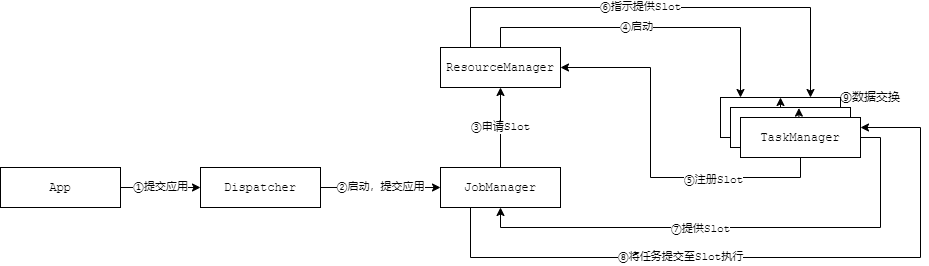

The diagram above was exported from draw.io. Its source (the exported page's mxGraphModel, read from the mxfile embedded in the PNG):
<mxGraphModel dx="1024" dy="1758" grid="1" gridSize="10" guides="1" tooltips="1" connect="1" arrows="1" fold="1" page="1" pageScale="1" pageWidth="827" pageHeight="1169" math="0" shadow="0">
  <root>
    <mxCell id="0" />
    <mxCell id="1" parent="0" />
    <mxCell id="u0tIfVc-E5BReq4k5_y5-35" value="" style="group" vertex="1" connectable="0" parent="1">
      <mxGeometry x="80" width="920" height="250" as="geometry" />
    </mxCell>
    <mxCell id="u0tIfVc-E5BReq4k5_y5-3" value="①提交应用" style="edgeStyle=orthogonalEdgeStyle;rounded=0;orthogonalLoop=1;jettySize=auto;html=1;exitX=1;exitY=0.5;exitDx=0;exitDy=0;entryX=0;entryY=0.5;entryDx=0;entryDy=0;fontFamily=Courier New;" edge="1" parent="u0tIfVc-E5BReq4k5_y5-35">
      <mxGeometry relative="1" as="geometry">
        <mxPoint x="120" y="180" as="sourcePoint" />
        <mxPoint x="200" y="180" as="targetPoint" />
      </mxGeometry>
    </mxCell>
    <mxCell id="u0tIfVc-E5BReq4k5_y5-1" value="App" style="rounded=0;whiteSpace=wrap;html=1;fontFamily=Courier New;" vertex="1" parent="u0tIfVc-E5BReq4k5_y5-35">
      <mxGeometry y="160" width="120" height="40" as="geometry" />
    </mxCell>
    <mxCell id="u0tIfVc-E5BReq4k5_y5-2" value="Dispatcher" style="rounded=0;whiteSpace=wrap;html=1;fontFamily=Courier New;" vertex="1" parent="u0tIfVc-E5BReq4k5_y5-35">
      <mxGeometry x="200" y="160" width="120" height="40" as="geometry" />
    </mxCell>
    <mxCell id="u0tIfVc-E5BReq4k5_y5-4" value="JobManager" style="rounded=0;whiteSpace=wrap;html=1;fontFamily=Courier New;" vertex="1" parent="u0tIfVc-E5BReq4k5_y5-35">
      <mxGeometry x="440" y="160" width="120" height="40" as="geometry" />
    </mxCell>
    <mxCell id="u0tIfVc-E5BReq4k5_y5-5" value="②启动，提交应用" style="edgeStyle=orthogonalEdgeStyle;rounded=0;orthogonalLoop=1;jettySize=auto;html=1;exitX=1;exitY=0.5;exitDx=0;exitDy=0;fontFamily=Courier New;" edge="1" parent="u0tIfVc-E5BReq4k5_y5-35" source="u0tIfVc-E5BReq4k5_y5-2" target="u0tIfVc-E5BReq4k5_y5-4">
      <mxGeometry relative="1" as="geometry">
        <Array as="points">
          <mxPoint x="360" y="180" />
          <mxPoint x="360" y="180" />
        </Array>
      </mxGeometry>
    </mxCell>
    <mxCell id="u0tIfVc-E5BReq4k5_y5-6" value="ResourceManager" style="rounded=0;whiteSpace=wrap;html=1;fontFamily=Courier New;" vertex="1" parent="u0tIfVc-E5BReq4k5_y5-35">
      <mxGeometry x="440" y="40" width="120" height="40" as="geometry" />
    </mxCell>
    <mxCell id="u0tIfVc-E5BReq4k5_y5-18" value="③申请Slot" style="edgeStyle=orthogonalEdgeStyle;rounded=0;orthogonalLoop=1;jettySize=auto;html=1;exitX=0.5;exitY=0;exitDx=0;exitDy=0;entryX=0.5;entryY=1;entryDx=0;entryDy=0;fontFamily=Courier New;" edge="1" parent="u0tIfVc-E5BReq4k5_y5-35" source="u0tIfVc-E5BReq4k5_y5-4" target="u0tIfVc-E5BReq4k5_y5-6">
      <mxGeometry relative="1" as="geometry" />
    </mxCell>
    <mxCell id="u0tIfVc-E5BReq4k5_y5-14" style="edgeStyle=orthogonalEdgeStyle;rounded=0;orthogonalLoop=1;jettySize=auto;html=1;exitX=0.5;exitY=1;exitDx=0;exitDy=0;fontFamily=Courier New;entryX=1;entryY=0.5;entryDx=0;entryDy=0;" edge="1" parent="u0tIfVc-E5BReq4k5_y5-35" source="u0tIfVc-E5BReq4k5_y5-10" target="u0tIfVc-E5BReq4k5_y5-6">
      <mxGeometry relative="1" as="geometry">
        <mxPoint x="600" y="90" as="targetPoint" />
      </mxGeometry>
    </mxCell>
    <mxCell id="u0tIfVc-E5BReq4k5_y5-15" value="⑤注册Slot" style="edgeLabel;html=1;align=center;verticalAlign=middle;resizable=0;points=[];fontFamily=Courier New;" vertex="1" connectable="0" parent="u0tIfVc-E5BReq4k5_y5-14">
      <mxGeometry x="-0.4173" y="2" relative="1" as="geometry">
        <mxPoint as="offset" />
      </mxGeometry>
    </mxCell>
    <mxCell id="u0tIfVc-E5BReq4k5_y5-23" style="edgeStyle=orthogonalEdgeStyle;rounded=0;orthogonalLoop=1;jettySize=auto;html=1;exitX=1;exitY=0.5;exitDx=0;exitDy=0;entryX=0.5;entryY=1;entryDx=0;entryDy=0;fontFamily=Courier New;" edge="1" parent="u0tIfVc-E5BReq4k5_y5-35" source="u0tIfVc-E5BReq4k5_y5-10" target="u0tIfVc-E5BReq4k5_y5-4">
      <mxGeometry relative="1" as="geometry" />
    </mxCell>
    <mxCell id="u0tIfVc-E5BReq4k5_y5-24" value="⑦提供Slot" style="edgeLabel;html=1;align=center;verticalAlign=middle;resizable=0;points=[];fontFamily=Courier New;" vertex="1" connectable="0" parent="u0tIfVc-E5BReq4k5_y5-23">
      <mxGeometry x="0.1404" y="1" relative="1" as="geometry">
        <mxPoint as="offset" />
      </mxGeometry>
    </mxCell>
    <mxCell id="u0tIfVc-E5BReq4k5_y5-8" value="TaskManager" style="rounded=0;whiteSpace=wrap;html=1;fontFamily=Courier New;" vertex="1" parent="u0tIfVc-E5BReq4k5_y5-35">
      <mxGeometry x="720" y="90" width="120" height="40" as="geometry" />
    </mxCell>
    <mxCell id="u0tIfVc-E5BReq4k5_y5-12" style="edgeStyle=orthogonalEdgeStyle;rounded=0;orthogonalLoop=1;jettySize=auto;html=1;exitX=0.5;exitY=0;exitDx=0;exitDy=0;fontFamily=Courier New;" edge="1" parent="u0tIfVc-E5BReq4k5_y5-35" source="u0tIfVc-E5BReq4k5_y5-6" target="u0tIfVc-E5BReq4k5_y5-8">
      <mxGeometry relative="1" as="geometry">
        <Array as="points">
          <mxPoint x="500" y="20" />
          <mxPoint x="740" y="20" />
        </Array>
      </mxGeometry>
    </mxCell>
    <mxCell id="u0tIfVc-E5BReq4k5_y5-13" value="④启动" style="edgeLabel;html=1;align=center;verticalAlign=middle;resizable=0;points=[];fontFamily=Courier New;" vertex="1" connectable="0" parent="u0tIfVc-E5BReq4k5_y5-12">
      <mxGeometry x="-0.2304" y="1" relative="1" as="geometry">
        <mxPoint x="28" as="offset" />
      </mxGeometry>
    </mxCell>
    <mxCell id="u0tIfVc-E5BReq4k5_y5-28" value="⑥指示提供Slot" style="edgeStyle=orthogonalEdgeStyle;rounded=0;orthogonalLoop=1;jettySize=auto;html=1;exitX=0.25;exitY=0;exitDx=0;exitDy=0;entryX=0.75;entryY=0;entryDx=0;entryDy=0;fontFamily=Courier New;" edge="1" parent="u0tIfVc-E5BReq4k5_y5-35" source="u0tIfVc-E5BReq4k5_y5-6" target="u0tIfVc-E5BReq4k5_y5-8">
      <mxGeometry x="-0.1064" relative="1" as="geometry">
        <Array as="points">
          <mxPoint x="470" />
          <mxPoint x="810" />
        </Array>
        <mxPoint as="offset" />
      </mxGeometry>
    </mxCell>
    <mxCell id="u0tIfVc-E5BReq4k5_y5-33" style="edgeStyle=orthogonalEdgeStyle;rounded=0;orthogonalLoop=1;jettySize=auto;html=1;exitX=0.5;exitY=0;exitDx=0;exitDy=0;entryX=0.5;entryY=0;entryDx=0;entryDy=0;fontFamily=Courier New;" edge="1" parent="u0tIfVc-E5BReq4k5_y5-35" source="u0tIfVc-E5BReq4k5_y5-9" target="u0tIfVc-E5BReq4k5_y5-8">
      <mxGeometry relative="1" as="geometry" />
    </mxCell>
    <mxCell id="u0tIfVc-E5BReq4k5_y5-9" value="TaskManager" style="rounded=0;whiteSpace=wrap;html=1;fontFamily=Courier New;" vertex="1" parent="u0tIfVc-E5BReq4k5_y5-35">
      <mxGeometry x="730" y="100" width="120" height="40" as="geometry" />
    </mxCell>
    <mxCell id="u0tIfVc-E5BReq4k5_y5-32" style="edgeStyle=orthogonalEdgeStyle;rounded=0;orthogonalLoop=1;jettySize=auto;html=1;exitX=0.5;exitY=0;exitDx=0;exitDy=0;entryX=0.57;entryY=0.015;entryDx=0;entryDy=0;entryPerimeter=0;fontFamily=Courier New;" edge="1" parent="u0tIfVc-E5BReq4k5_y5-35" source="u0tIfVc-E5BReq4k5_y5-10" target="u0tIfVc-E5BReq4k5_y5-9">
      <mxGeometry relative="1" as="geometry" />
    </mxCell>
    <mxCell id="u0tIfVc-E5BReq4k5_y5-10" value="TaskManager" style="rounded=0;whiteSpace=wrap;html=1;fontFamily=Courier New;" vertex="1" parent="u0tIfVc-E5BReq4k5_y5-35">
      <mxGeometry x="740" y="110" width="120" height="40" as="geometry" />
    </mxCell>
    <mxCell id="u0tIfVc-E5BReq4k5_y5-29" value="⑧将任务提交至Slot执行" style="edgeStyle=orthogonalEdgeStyle;rounded=0;orthogonalLoop=1;jettySize=auto;html=1;exitX=0.25;exitY=1;exitDx=0;exitDy=0;entryX=1;entryY=0.25;entryDx=0;entryDy=0;fontFamily=Courier New;" edge="1" parent="u0tIfVc-E5BReq4k5_y5-35" source="u0tIfVc-E5BReq4k5_y5-4" target="u0tIfVc-E5BReq4k5_y5-10">
      <mxGeometry x="-0.2464" relative="1" as="geometry">
        <Array as="points">
          <mxPoint x="470" y="250" />
          <mxPoint x="920" y="250" />
          <mxPoint x="920" y="120" />
        </Array>
        <mxPoint as="offset" />
      </mxGeometry>
    </mxCell>
    <mxCell id="u0tIfVc-E5BReq4k5_y5-34" value="⑨数据交换" style="text;html=1;strokeColor=none;fillColor=none;align=center;verticalAlign=middle;whiteSpace=wrap;rounded=0;fontFamily=Courier New;" vertex="1" parent="u0tIfVc-E5BReq4k5_y5-35">
      <mxGeometry x="830" y="80" width="80" height="20" as="geometry" />
    </mxCell>
  </root>
</mxGraphModel>